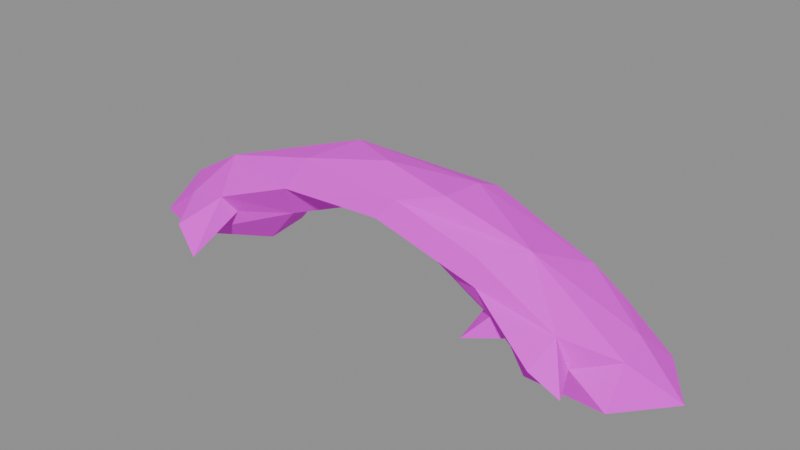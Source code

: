 # Source: scatter.root.blend  (saved by Blender 5.2.45; exported with 4.5.12 LTS)
import bpy
from mathutils import Matrix  # noqa: F401  (used for matrix-valued properties, if any)

bpy.ops.wm.read_factory_settings(use_empty=True)
scene = bpy.context.scene
scene.name = 'Scene'

# ---- images (referenced by path relative to the original .blend; pixels are not part of the script)
import os
ASSET_DIR = os.environ.get("B2B_ASSET_DIR", "")  # directory of the original .blend (textures are referenced by path, not embedded)
HERE = os.path.dirname(os.path.abspath(__file__))  # packed textures are extracted next to this script under _unpacked/

def load_image(name, relpath, width, height, colorspace="sRGB"):
    """Load a texture the original file referenced (path relative to the .blend, or extracted next to this script)."""
    p = next((c for c in (os.path.join(HERE, relpath), os.path.join(ASSET_DIR, relpath)) if relpath and os.path.exists(c)), "")
    if p:
        img = bpy.data.images.load(p, check_existing=True)
        img.name = name
    else:  # same state as the original file: an image datablock whose file is absent (Cycles renders it pink)
        img = bpy.data.images.new(name, width, height)
        img.source = "FILE"
        img.filepath = "//" + (relpath or name)
    img.colorspace_settings.name = colorspace
    return img
img_palette_png = load_image('palette.png', 'palette.png', 1024, 1024, 'sRGB')

# ---- materials (node trees are filled in below, after node groups)
mat_palette = bpy.data.materials.new('palette')

# ---- material node trees
mat_palette.use_nodes = True; mat_palette.node_tree.nodes.clear()
_N = mat_palette.node_tree.nodes; _L = mat_palette.node_tree.links
n0 = _N.new('ShaderNodeBsdfPrincipled'); n0.name = 'Principled BSDF'; n0.location = (-200, 100)
n0.inputs[2].default_value = 0.9
n0.inputs[10].default_value = 0.005
n1 = _N.new('ShaderNodeOutputMaterial'); n1.name = 'Material Output'; n1.location = (200, 100)
n2 = _N.new('ShaderNodeTexImage'); n2.name = 'Image Texture'; n2.location = (0, 0)
n2.image = img_palette_png
n2.interpolation = 'Closest'
_L.new(n0.outputs[0], n1.inputs[0])
_L.new(n2.outputs[0], n0.inputs[0])
n1.is_active_output = True

# ---- meshes
me_root = bpy.data.meshes.new('root')
me_root.from_pydata([(-0.2895, -0.04581, 0.01854), (-0.2718, -0.01339, 0.05839), (-0.2346, -0.004143, 0.006638), (-0.3, 0.03213, 0.009529), (-0.2361, -0.0598, 0.01302), (-0.2138, 0.02568, 0.07902), (-0.2309, -0.05659, 0.06074), (-0.2146, -0.09355, 0.04254), (-0.157, -0.01886, 0.01731), (-0.166, 0.03407, 0.01594), (-0.2357, 0.05923, 0.006918), (-0.1692, 0.04628, 0.06875), (-0.1878, -0.1, 0.01646), (-0.1778, -0.06612, 0.0744), (-0.1848, -0.03766, 0.1089), (-0.1697, -0.05275, 0.05574), (-0.1135, 0.0179, 0.07165), (-0.09391, -0.05787, 0.1058), (-0.105, -0.03737, 0.06848), (-0.07964, -0.04077, 0.1358), (-0.06124, 0.01369, 0.1421), (-0.02321, -0.006733, 0.09332), (-0.03475, 0.04035, 0.1163), (0.02429, -0.0629, 0.1145), (0.004057, -0.02063, 0.15), (0.0406, -0.05439, 0.1339), (0.03431, -0.03278, 0.09767), (0.03436, 0.02648, 0.09948), (0.08371, 0.03939, 0.1274), (0.08171, 0.01149, 0.1396), (0.07362, -0.03936, 0.08018), (0.1164, 0.01928, 0.04948), (0.1557, 0.08189, 0.02206), (0.1277, -0.05338, 0.1073), (0.1423, 0.05054, 0.06967), (0.1327, -0.0604, 0.0825), (0.08253, -0.03801, 0.1448), (0.165, -0.02589, 0.1141), (0.1233, -0.06738, 0.03238), (0.1262, -0.03774, 0.04817), (0.1474, -0.05625, 0.05933), (0.1671, -0.04937, 0.04092), (0.1583, 0.1, 0.03609), (0.2057, -0.08705, 0.04417), (0.1538, -0.03465, 0.02103), (0.1394, 0.004089, 0.006686), (0.2352, 0.008688, 0.000368), (0.1871, 0.04156, 0.08248), (0.1821, 0.04403, 0.03679), (0.2124, -0.05707, 0.06524), (0.1732, -0.04072, 0.0006379), (0.1932, 0.05328, 0.006489), (0.2345, -0.08129, 0.02555), (0.2512, 0.01585, 0.04614), (0.2145, 0.04809, 0.05799), (0.2211, -0.0486, 0.03282), (0.2585, -0.02277, 0.04181), (0.2642, 0.05699, 0.009128), (0.2548, -0.04197, 0.0), (0.3, 0.01016, 0.0003582)], [], [(3, 0, 1), (0, 3, 2), (0, 2, 4), (3, 1, 5), (0, 6, 1), (4, 2, 8), (0, 4, 6), (2, 3, 10), (2, 10, 9), (5, 10, 3), (5, 11, 10), (10, 11, 9), (7, 6, 12), (6, 7, 13), (6, 14, 1), (6, 13, 14), (9, 11, 16), (6, 4, 15), (12, 6, 15), (1, 14, 5), (7, 12, 13), (4, 18, 15), (4, 8, 18), (12, 15, 13), (13, 18, 17), (13, 15, 18), (17, 19, 14), (2, 9, 8), (14, 19, 20), (14, 20, 5), (8, 9, 16), (18, 16, 21), (8, 16, 18), (5, 22, 11), (18, 21, 17), (19, 24, 20), (5, 20, 22), (17, 23, 25), (17, 25, 19), (16, 22, 21), (21, 22, 27), (11, 22, 16), (17, 21, 26), (20, 28, 22), (25, 24, 19), (17, 26, 23), (29, 20, 24), (20, 29, 28), (26, 27, 31), (21, 27, 26), (22, 28, 27), (26, 30, 23), (27, 28, 34), (23, 35, 33), (30, 35, 23), (23, 33, 25), (30, 26, 31), (36, 25, 37), (25, 36, 24), (36, 37, 29), (24, 36, 29), (25, 33, 37), (34, 31, 27), (39, 30, 31), (40, 30, 39), (35, 30, 40), (38, 39, 41), (38, 40, 39), (44, 39, 31), (45, 44, 31), (31, 34, 32), (31, 32, 48), (32, 34, 42), (40, 43, 35), (35, 43, 49), (35, 49, 33), (50, 44, 45), (50, 45, 46), (29, 47, 28), (45, 31, 51), (31, 48, 51), (45, 51, 46), (34, 28, 47), (42, 34, 47), (52, 43, 40), (40, 41, 52), (38, 41, 40), (29, 37, 47), (37, 53, 47), (32, 42, 54), (44, 55, 41), (41, 55, 52), (54, 42, 47), (44, 50, 55), (50, 46, 58), (33, 49, 37), (49, 56, 37), (57, 48, 54), (48, 32, 54), (48, 57, 51), (58, 55, 50), (55, 56, 49), (56, 53, 37), (52, 55, 49), (53, 54, 47), (57, 46, 51), (57, 54, 53), (43, 52, 49), (55, 58, 56), (59, 46, 57), (59, 57, 53), (58, 59, 56), (58, 46, 59), (59, 53, 56), (17, 14, 13), (41, 39, 44)])
_uv = me_root.uv_layers.new(name='UVMap')
_uv.uv.foreach_set('vector', [0.6875, 0.7222, 0.6875, 0.7222, 0.6875, 0.7222, 0.6875, 0.7222, 0.6875, 0.7222, 0.6875, 0.7222, 0.6875, 0.7222, 0.6875, 0.7222, 0.6875, 0.7222, 0.8125, 0.7222, 0.8125, 0.7222, 0.8125, 0.7222, 0.6875, 0.7222, 0.6875, 0.7222, 0.6875, 0.7222, 0.6875, 0.7222, 0.6875, 0.7222, 0.6875, 0.7222, 0.6875, 0.7222, 0.6875, 0.7222, 0.6875, 0.7222, 0.8125, 0.7222, 0.8125, 0.7222, 0.8125, 0.7222, 0.8125, 0.7222, 0.8125, 0.7222, 0.8125, 0.7222, 0.8125, 0.7222, 0.8125, 0.7222, 0.8125, 0.7222, 0.8125, 0.7222, 0.8125, 0.7222, 0.8125, 0.7222, 0.6875, 0.7222, 0.6875, 0.7222, 0.6875, 0.7222, 0.6875, 0.7222, 0.6875, 0.7222, 0.6875, 0.7222, 0.6875, 0.7222, 0.6875, 0.7222, 0.6875, 0.7222, 0.6875, 0.7222, 0.6875, 0.7222, 0.6875, 0.7222, 0.6875, 0.7222, 0.6875, 0.7222, 0.6875, 0.7222, 0.6875, 0.7222, 0.6875, 0.7222, 0.6875, 0.7222, 0.6875, 0.7222, 0.6875, 0.7222, 0.6875, 0.7222, 0.6875, 0.7222, 0.6875, 0.7222, 0.6875, 0.7222, 0.6875, 0.7222, 0.6875, 0.7222, 0.6875, 0.7222, 0.6875, 0.7222, 0.6875, 0.7222, 0.6875, 0.7222, 0.6875, 0.7222, 0.6875, 0.7222, 0.6875, 0.7222, 0.6875, 0.7222, 0.6875, 0.7222, 0.6875, 0.7222, 0.6875, 0.7222, 0.6875, 0.7222, 0.6875, 0.7222, 0.6875, 0.7222, 0.6875, 0.7222, 0.6875, 0.7222, 0.6875, 0.7222, 0.6875, 0.7222, 0.6875, 0.7222, 0.8125, 0.7222, 0.8125, 0.7222, 0.8125, 0.7222, 0.6875, 0.7222, 0.6875, 0.7222, 0.6875, 0.7222, 0.8125, 0.7222, 0.8125, 0.7222, 0.8125, 0.7222, 0.6875, 0.7222, 0.6875, 0.7222, 0.6875, 0.7222, 0.6875, 0.7222, 0.6875, 0.7222, 0.6875, 0.7222, 0.6875, 0.7222, 0.6875, 0.7222, 0.6875, 0.7222, 0.6875, 0.7222, 0.6875, 0.7222, 0.6875, 0.7222, 0.6875, 0.7222, 0.6875, 0.7222, 0.6875, 0.7222, 0.6875, 0.7222, 0.6875, 0.7222, 0.6875, 0.7222, 0.8125, 0.7222, 0.8125, 0.7222, 0.8125, 0.7222, 0.6875, 0.7222, 0.6875, 0.7222, 0.6875, 0.7222, 0.8125, 0.7222, 0.8125, 0.7222, 0.8125, 0.7222, 0.8125, 0.7222, 0.8125, 0.7222, 0.8125, 0.7222, 0.8125, 0.7222, 0.8125, 0.7222, 0.8125, 0.7222, 0.8125, 0.7222, 0.8125, 0.7222, 0.8125, 0.7222, 0.6875, 0.7222, 0.6875, 0.7222, 0.6875, 0.7222, 0.6875, 0.7222, 0.6875, 0.7222, 0.6875, 0.7222, 0.8125, 0.7222, 0.8125, 0.7222, 0.8125, 0.7222, 0.8125, 0.7222, 0.8125, 0.7222, 0.8125, 0.7222, 0.8125, 0.7222, 0.8125, 0.7222, 0.8125, 0.7222, 0.6875, 0.7222, 0.6875, 0.7222, 0.6875, 0.7222, 0.6875, 0.7222, 0.6875, 0.7222, 0.6875, 0.7222, 0.6875, 0.7222, 0.6875, 0.7222, 0.6875, 0.7222, 0.6875, 0.7222, 0.6875, 0.7222, 0.6875, 0.7222, 0.6875, 0.7222, 0.6875, 0.7222, 0.6875, 0.7222, 0.6875, 0.7222, 0.6875, 0.7222, 0.6875, 0.7222, 0.6875, 0.7222, 0.6875, 0.7222, 0.6875, 0.7222, 0.8125, 0.7222, 0.8125, 0.7222, 0.8125, 0.7222, 0.6875, 0.7222, 0.6875, 0.7222, 0.6875, 0.7222, 0.8125, 0.7222, 0.8125, 0.7222, 0.8125, 0.7222, 0.6875, 0.7222, 0.6875, 0.7222, 0.6875, 0.7222, 0.8125, 0.7222, 0.8125, 0.7222, 0.8125, 0.7222, 0.8125, 0.7222, 0.8125, 0.7222, 0.8125, 0.7222, 0.8125, 0.7222, 0.8125, 0.7222, 0.8125, 0.7222, 0.8125, 0.7222, 0.8125, 0.7222, 0.8125, 0.7222, 0.8125, 0.7222, 0.8125, 0.7222, 0.8125, 0.7222, 0.6875, 0.7222, 0.6875, 0.7222, 0.6875, 0.7222, 0.8125, 0.7222, 0.8125, 0.7222, 0.8125, 0.7222, 0.8125, 0.7222, 0.8125, 0.7222, 0.8125, 0.7222, 0.8125, 0.7222, 0.8125, 0.7222, 0.8125, 0.7222, 0.8125, 0.7222, 0.8125, 0.7222, 0.8125, 0.7222, 0.8125, 0.7222, 0.8125, 0.7222, 0.8125, 0.7222, 0.8125, 0.7222, 0.8125, 0.7222, 0.8125, 0.7222, 0.8125, 0.7222, 0.8125, 0.7222, 0.8125, 0.7222, 0.6875, 0.7222, 0.6875, 0.7222, 0.6875, 0.7222, 0.6875, 0.7222, 0.6875, 0.7222, 0.6875, 0.7222, 0.6875, 0.7222, 0.6875, 0.7222, 0.6875, 0.7222, 0.8125, 0.7222, 0.8125, 0.7222, 0.8125, 0.7222, 0.8125, 0.7222, 0.8125, 0.7222, 0.8125, 0.7222, 0.8125, 0.7222, 0.8125, 0.7222, 0.8125, 0.7222, 0.8125, 0.7222, 0.8125, 0.7222, 0.8125, 0.7222, 0.8125, 0.7222, 0.8125, 0.7222, 0.8125, 0.7222, 0.6875, 0.7222, 0.6875, 0.7222, 0.6875, 0.7222, 0.6875, 0.7222, 0.6875, 0.7222, 0.6875, 0.7222, 0.6875, 0.7222, 0.6875, 0.7222, 0.6875, 0.7222, 0.6875, 0.7222, 0.6875, 0.7222, 0.6875, 0.7222, 0.6875, 0.7222, 0.6875, 0.7222, 0.6875, 0.7222, 0.6875, 0.7222, 0.6875, 0.7222, 0.6875, 0.7222, 0.8125, 0.7222, 0.8125, 0.7222, 0.8125, 0.7222, 0.8125, 0.7222, 0.8125, 0.7222, 0.8125, 0.7222, 0.8125, 0.7222, 0.8125, 0.7222, 0.8125, 0.7222, 0.6875, 0.7222, 0.6875, 0.7222, 0.6875, 0.7222, 0.6875, 0.7222, 0.6875, 0.7222, 0.6875, 0.7222, 0.6875, 0.7222, 0.6875, 0.7222, 0.6875, 0.7222, 0.8125, 0.7222, 0.8125, 0.7222, 0.8125, 0.7222, 0.6875, 0.7222, 0.6875, 0.7222, 0.6875, 0.7222, 0.6875, 0.7222, 0.6875, 0.7222, 0.6875, 0.7222, 0.8125, 0.7222, 0.8125, 0.7222, 0.8125, 0.7222, 0.6875, 0.7222, 0.6875, 0.7222, 0.6875, 0.7222, 0.8125, 0.7222, 0.8125, 0.7222, 0.8125, 0.7222, 0.6875, 0.7222, 0.6875, 0.7222, 0.6875, 0.7222, 0.6875, 0.7222, 0.6875, 0.7222, 0.6875, 0.7222, 0.6875, 0.7222, 0.6875, 0.7222, 0.6875, 0.7222, 0.6875, 0.7222, 0.6875, 0.7222, 0.6875, 0.7222, 0.6875, 0.7222, 0.6875, 0.7222, 0.6875, 0.7222, 0.6875, 0.7222, 0.6875, 0.7222, 0.6875, 0.7222, 0.6875, 0.7222, 0.6875, 0.7222, 0.6875, 0.7222, 0.6875, 0.7222, 0.6875, 0.7222, 0.6875, 0.7222, 0.6875, 0.7222, 0.6875, 0.7222, 0.6875, 0.7222, 0.6875, 0.7222, 0.6875, 0.7222, 0.6875, 0.7222, 0.6875, 0.7222, 0.6875, 0.7222, 0.6875, 0.7222, 0.6875, 0.7222, 0.6875, 0.7222, 0.6875, 0.7222, 0.6875, 0.7222, 0.6875, 0.7222, 0.6875, 0.7222, 0.6875, 0.7222, 0.6875, 0.7222, 0.6875, 0.7222, 0.6875, 0.7222, 0.6875, 0.7222, 0.6875, 0.7222, 0.6875, 0.7222, 0.6875, 0.7222, 0.6875, 0.7222, 0.6875, 0.7222, 0.6875, 0.7222, 0.6875, 0.7222, 0.6875, 0.7222, 0.6875, 0.7222, 0.6875, 0.7222, 0.6875, 0.7222, 0.6875, 0.7222, 0.6875, 0.7222, 0.8125, 0.7222, 0.8125, 0.7222, 0.8125, 0.7222])
me_root.materials.append(mat_palette)
me_root.update()

# ---- objects
ob_root = bpy.data.objects.new('root', me_root)

# ---- transforms, parenting, visibility, modifiers, constraints
ob_root.location = (0.0, -0.0, 0.0)

# ---- collection membership
scene.collection.objects.link(ob_root)

# ---- scene / render settings (as saved in the file)
scene.frame_start = 1; scene.frame_end = 250; scene.frame_set(1)
scene.render.engine = 'BLENDER_EEVEE_NEXT'
scene.render.bake_bias = 0.0
scene.render.bake_samples = 0
scene.render.compositor_device = 'GPU'
scene.eevee.use_volume_custom_range = False
scene.eevee.fast_gi_thickness_near = 0.1
scene.eevee.fast_gi_thickness_far = 0.0
scene.eevee.ray_tracing_options.screen_trace_thickness = 0.1
bpy.context.view_layer.update()

# ---- added for rendering (the .blend has no active camera and no usable light): camera, sun + grey world if the file has none
cam_auto = bpy.data.cameras.new('AutoCamera')
cam_auto.lens = 50.0
cam_auto.sensor_width = 36.0
cam_auto.clip_end = 1000.0
ob_auto_camera = bpy.data.objects.new('AutoCamera', cam_auto)
scene.collection.objects.link(ob_auto_camera)
ob_auto_camera.location = (0.601396, -0.721675, 0.556117)
ob_auto_camera.rotation_euler = (1.09748, -7.21219e-08, 0.694738)
scene.camera = ob_auto_camera
light_auto_sun = bpy.data.lights.new('AutoSun', 'SUN')
light_auto_sun.energy = 3.0
light_auto_sun.angle = 0.0523599
ob_auto_sun = bpy.data.objects.new('AutoSun', light_auto_sun)
scene.collection.objects.link(ob_auto_sun)
ob_auto_sun.rotation_euler = (0.872665, 0.174533, 0.523599)
if scene.world is None:
    world_auto = bpy.data.worlds.new('AutoWorld')
    world_auto.color = (0.3, 0.3, 0.3)
    scene.world = world_auto
bpy.context.view_layer.update()
